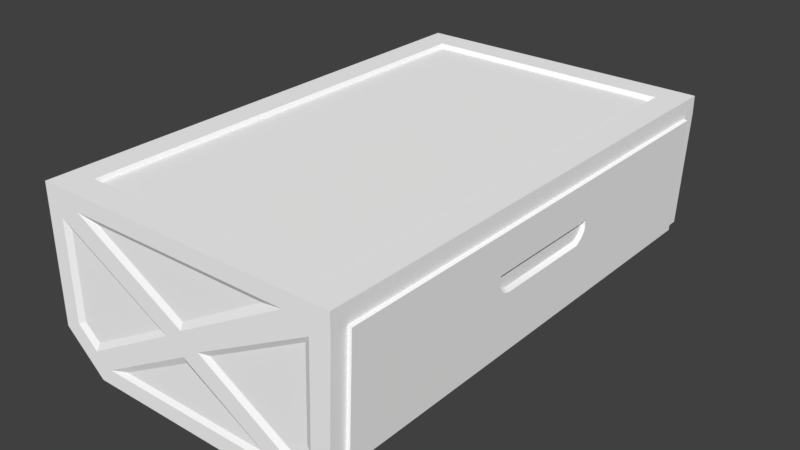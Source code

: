 # Source: Canister_KIS.blend  (saved by Blender 2.78.0; exported with 4.5.12 LTS)
import bpy
from mathutils import Matrix  # noqa: F401  (used for matrix-valued properties, if any)

bpy.ops.wm.read_factory_settings(use_empty=True)
scene = bpy.context.scene
scene.name = 'Scene'

# ---- collections
col_collection_1 = bpy.data.collections.new('Collection 1'); scene.collection.children.link(col_collection_1)

# ---- materials (node trees are filled in below, after node groups)
mat_material_001 = bpy.data.materials.new('Material.001')
mat_material_001.alpha_threshold = 0.0
mat_material_001.use_transparent_shadow = False
mat_material_001.diffuse_color = (1.0, 1.0, 1.0, 1.0)
mat_material_001.roughness = 0.5

# ---- material node trees

# ---- world
world_world = bpy.data.worlds.new('World'); scene.world = world_world
world_world.color = (0.05088, 0.05088, 0.05088)
world_world.use_sun_shadow = False
world_world.sun_shadow_jitter_overblur = 0.0
world_world.cycles.sampling_method = 'MANUAL'

# ---- meshes
me_mk2crewcabin_001 = bpy.data.meshes.new('Mk2CrewCabin.001')
me_mk2crewcabin_001.from_pydata([(0.5191, -0.4253, 0.08468), (0.4737, 0.3797, 0.1146), (0.5191, 0.4253, 0.08468), (0.0, -0.4253, -0.1131), (0.0, 0.4253, -0.1127), (0.4737, -0.3797, 0.1146), (0.04526, 0.3797, 0.1146), (0.04526, -0.3797, 0.1146), (0.0, 0.4253, 0.1146), (0.0, -0.4253, 0.1146), (0.519, -0.4253, 0.1146), (0.519, 0.4253, 0.1146), (0.04819, 0.3745, 0.1074), (0.04819, -0.3745, 0.1074), (0.4708, -0.3745, 0.1074), (0.4708, 0.3745, 0.1074), (0.06914, -0.4253, -0.176), (0.06914, 0.4253, -0.176), (0.447, -0.4253, -0.1761), (0.5107, -0.4253, -0.1129), (0.5107, 0.4253, -0.1129), (0.447, 0.4253, -0.1761), (0.2576, 0.4205, -0.06819), (0.1029, 0.4205, 0.08023), (0.4069, 0.4205, 0.08023), (0.1236, 0.4205, -0.142), (0.3904, 0.4205, -0.142), (0.2096, 0.4205, -0.0369), (0.2576, 0.4205, -0.005601), (0.4749, 0.4205, 0.05463), (0.446, 0.4205, -0.1164), (0.06587, 0.4205, -0.1175), (0.03918, 0.4205, 0.05311), (0.2576, 0.4252, -0.05652), (0.3055, 0.4205, -0.0369), (0.065, 0.4252, 0.08848), (0.4449, 0.4252, 0.08848), (0.4855, 0.4252, 0.06886), (0.4578, 0.4252, -0.1306), (0.421, 0.4252, -0.1502), (0.09126, 0.4252, -0.1502), (0.06303, 0.4252, -0.1306), (0.02802, 0.4252, 0.06886), (0.2576, 0.4252, -0.01728), (0.2876, 0.4252, -0.0369), (0.2275, 0.4252, -0.0369), (0.2576, -0.4205, -0.06819), (0.1029, -0.4205, 0.08023), (0.4069, -0.4205, 0.08023), (0.1236, -0.4205, -0.142), (0.3904, -0.4205, -0.142), (0.2096, -0.4205, -0.0369), (0.2576, -0.4205, -0.0056), (0.4749, -0.4205, 0.05463), (0.446, -0.4205, -0.1164), (0.06587, -0.4205, -0.1175), (0.03918, -0.4205, 0.05311), (0.2576, -0.4252, -0.05652), (0.3055, -0.4205, -0.0369), (0.065, -0.4252, 0.08848), (0.4449, -0.4252, 0.08848), (0.4855, -0.4252, 0.06886), (0.448, -0.4252, -0.1306), (0.421, -0.4252, -0.1502), (0.09126, -0.4252, -0.1502), (0.06303, -0.4252, -0.1306), (0.02802, -0.4252, 0.06886), (0.2576, -0.4252, -0.01728), (0.2876, -0.4252, -0.0369), (0.2275, -0.4252, -0.0369), (0.4801, 0.4252, -0.09814), (0.02802, 0.4252, -0.09814), (0.4701, 0.4205, -0.09206), (0.0394, 0.4205, -0.09396), (0.4801, -0.4252, -0.09814), (0.02802, -0.4252, -0.09814), (0.4701, -0.4205, -0.09206), (0.0394, -0.4205, -0.09396), (0.2445, -0.4253, -0.176), (0.2445, 0.4253, -0.176), (0.5191, -0.3971, 0.08468), (0.5191, 0.3959, 0.08468), (0.447, -0.3971, -0.1761), (0.447, 0.3959, -0.1761), (0.5107, 0.3959, -0.1129), (0.5107, -0.3971, -0.1129), (0.2445, -0.3971, -0.176), (0.2445, 0.3959, -0.176), (0.5247, -0.3971, 0.08253), (0.5247, 0.3959, 0.08253), (0.4491, -0.3971, -0.181), (0.4491, 0.3959, -0.181), (0.5163, 0.3959, -0.115), (0.5163, -0.3971, -0.115), (0.2466, -0.3971, -0.1809), (0.2466, 0.3959, -0.1809), (0.522, -0.1062, 0.01864), (0.522, 0.1038, 0.0183), (0.5213, 0.1041, 0.003029), (0.5208, 0.09768, -0.007829), (0.5205, 0.08614, -0.01631), (0.5205, -0.08385, -0.01631), (0.5207, -0.09641, -0.01224), (0.5211, -0.1052, -0.001722), (0.516, -0.1062, 0.01966), (0.516, 0.1038, 0.01937), (0.5154, 0.1041, 0.006321), (0.5149, 0.09768, -0.00296), (0.5145, 0.08614, -0.01021), (0.5145, -0.08385, -0.01021), (0.5147, -0.09641, -0.006731), (0.5152, -0.1052, 0.002261), (0.5231, -6.282e-10, 0.03981), (0.5241, 0.03821, 0.06912), (0.5241, -0.03821, 0.06912)], [], [(6, 7, 13, 12), (3, 9, 8, 4), (2, 11, 10, 0, 80, 81), (7, 6, 8, 9), (5, 7, 9, 10), (6, 1, 11, 8), (1, 5, 10, 11), (13, 14, 15, 12), (5, 1, 15, 14), (7, 5, 14, 13), (1, 6, 12, 15), (16, 3, 4, 17), (80, 0, 19, 85), (83, 21, 20, 84), (78, 16, 17, 79, 87, 86), (29, 72, 30, 34), (26, 25, 22), (31, 73, 32, 27), (23, 24, 28), (36, 35, 8, 11), (40, 39, 21, 79, 17), (38, 70, 37, 11, 20, 21), (42, 71, 41, 17, 4, 8), (44, 38, 39, 33), (41, 40, 17), (24, 23, 35, 36), (72, 29, 37, 70), (25, 26, 39, 40), (73, 31, 41, 71), (28, 24, 36, 43), (26, 22, 33, 39), (22, 25, 40, 33), (23, 28, 43, 35), (29, 34, 44, 37), (34, 30, 38, 44), (31, 27, 45, 41), (27, 32, 42, 45), (39, 38, 21), (40, 41, 45, 33), (2, 20, 11), (53, 58, 54, 76), (50, 46, 49), (55, 51, 56, 77), (47, 52, 48), (60, 10, 9, 59), (64, 16, 78, 18, 63), (62, 18, 19, 10, 61, 74), (66, 9, 3, 16, 65, 75), (68, 57, 63, 62), (65, 16, 64), (48, 60, 59, 47), (76, 74, 61, 53), (49, 64, 63, 50), (77, 75, 65, 55), (52, 67, 60, 48), (50, 63, 57, 46), (46, 57, 64, 49), (47, 59, 67, 52), (53, 61, 68, 58), (58, 68, 62, 54), (55, 65, 69, 51), (51, 69, 66, 56), (63, 18, 62), (64, 57, 69, 65), (0, 10, 19), (67, 59, 66, 69), (69, 57, 67), (57, 68, 67), (60, 67, 68, 61), (10, 60, 61), (9, 66, 59), (11, 37, 36), (36, 37, 44, 43), (44, 33, 43), (33, 45, 43), (43, 45, 42, 35), (8, 35, 42), (32, 73, 71, 42), (30, 72, 70, 38), (56, 66, 75, 77), (54, 62, 74, 76), (83, 87, 79, 21), (18, 78, 86, 82), (87, 83, 91, 95), (18, 82, 85, 19), (83, 84, 92, 91), (2, 81, 84, 20), (80, 85, 93, 88), (90, 94, 95, 91), (90, 91, 92, 93), (89, 98, 99, 100, 101, 102, 103, 96, 88, 93, 92), (86, 87, 95, 94), (84, 81, 89, 92), (81, 80, 88, 89), (85, 82, 90, 93), (82, 86, 94, 90), (106, 105, 104, 111, 110, 109, 108, 107), (88, 96, 114, 113, 97, 98, 89), (98, 97, 105, 106), (103, 102, 110, 111), (101, 100, 108, 109), (99, 98, 106, 107), (97, 96, 104, 105), (96, 103, 111, 104), (102, 101, 109, 110), (100, 99, 107, 108), (97, 113, 112, 114, 96), (114, 112, 113)])
me_mk2crewcabin_001.polygons.foreach_set('use_smooth', [1, 1, 1, 1, 1, 1, 1, 1, 1, 1, 1, 1, 1, 1, 1, 0, 0, 0, 0, 0, 0, 0, 0, 0, 0, 0, 0, 0, 0, 0, 0, 0, 0, 0, 0, 0, 0, 0, 0, 1, 0, 0, 0, 0, 0, 0, 0, 0, 0, 0, 0, 0, 0, 0, 0, 0, 0, 0, 0, 0, 0, 0, 0, 0, 1, 0, 0, 0, 0, 0, 0, 0, 0, 0, 0, 0, 0, 0, 0, 0, 0, 1, 1, 1, 1, 1, 1, 1, 1, 1, 1, 1, 1, 1, 1, 1, 1, 1, 1, 1, 1, 1, 1, 1, 1, 1, 1, 1])
_k = set([(0, 10), (0, 19), (1, 5), (1, 6), (1, 15), (2, 11), (2, 20), (3, 4), (3, 9), (3, 16), (4, 8), (4, 17), (5, 7), (5, 14), (6, 7), (6, 12), (7, 13), (8, 9), (8, 11), (9, 10), (10, 11), (12, 13), (12, 15), (13, 14), (14, 15), (16, 17), (16, 78), (17, 79), (18, 19), (18, 78), (18, 82), (19, 85), (20, 21), (20, 84), (21, 79), (21, 83), (80, 81), (80, 85), (80, 88), (81, 84), (81, 89), (82, 85), (82, 86), (82, 90), (83, 84), (83, 87), (83, 91), (84, 92), (85, 93), (86, 87), (86, 94), (87, 95), (88, 89), (88, 93), (89, 92), (90, 91), (90, 93), (90, 94), (91, 92), (91, 95), (92, 93), (94, 95), (96, 97), (96, 103), (96, 104), (97, 98), (97, 105), (98, 99), (99, 100), (100, 101), (101, 102), (102, 103), (104, 105), (104, 111), (105, 106), (106, 107), (107, 108), (108, 109), (109, 110), (110, 111)])
me_mk2crewcabin_001.attributes.new('sharp_edge', 'BOOLEAN', 'EDGE').data.foreach_set('value', [ (min(e.vertices), max(e.vertices)) in _k for e in me_mk2crewcabin_001.edges])
_uv = me_mk2crewcabin_001.uv_layers.new(name='UV')
_uv.uv.foreach_set('vector', [0.561, 0.8776, 0.561, 0.5838, 0.5665, 0.5912, 0.5665, 0.8702, 0.03413, 0.2393, 0.03414, 0.1817, 0.2491, 0.1818, 0.2491, 0.2392, 0.5719, 0.2252, 0.5719, 0.2349, 0.2942, 0.2348, 0.2942, 0.2251, 0.3018, 0.2251, 0.5617, 0.2251, 0.561, 0.5838, 0.561, 0.8776, 0.5459, 0.895, 0.5459, 0.568, 0.7281, 0.584, 0.561, 0.5838, 0.5459, 0.568, 0.7455, 0.5681, 0.561, 0.8776, 0.7281, 0.8776, 0.7455, 0.895, 0.5459, 0.895, 0.7281, 0.8776, 0.7281, 0.584, 0.7455, 0.5681, 0.7455, 0.895, 0.5665, 0.5912, 0.7226, 0.5913, 0.7226, 0.8702, 0.5665, 0.8702, 0.7281, 0.584, 0.7281, 0.8776, 0.7226, 0.8702, 0.7226, 0.5913, 0.561, 0.5838, 0.7281, 0.584, 0.7226, 0.5913, 0.5665, 0.5912, 0.7281, 0.8776, 0.561, 0.8776, 0.5665, 0.8702, 0.7226, 0.8702, 0.03414, 0.2629, 0.03413, 0.2393, 0.2491, 0.2392, 0.2491, 0.2629, 0.3018, 0.2251, 0.2942, 0.2251, 0.2942, 0.1605, 0.3018, 0.1606, 0.5617, 0.1313, 0.5719, 0.1313, 0.5719, 0.1606, 0.5617, 0.1606, 0.2942, 0.06084, 0.2942, 0.007822, 0.572, 0.007918, 0.5719, 0.06093, 0.5617, 0.0609, 0.3019, 0.06087, 0.2501, 0.04849, 0.2484, 0.1227, 0.2364, 0.135, 0.1651, 0.09559, 0.2081, 0.1487, 0.0733, 0.1499, 0.1407, 0.1121, 0.04371, 0.1373, 0.03028, 0.1256, 0.02957, 0.05124, 0.116, 0.09604, 0.06184, 0.03695, 0.2155, 0.03556, 0.1404, 0.07957, 0.2348, 0.03109, 0.04247, 0.03284, 0.00939, 0.01986, 0.2722, 0.01747, 0.05678, 0.1543, 0.2238, 0.1528, 0.2372, 0.1658, 0.1414, 0.1667, 0.04565, 0.1676, 0.24, 0.1426, 0.2539, 0.1259, 0.2555, 0.0409, 0.2722, 0.01747, 0.2695, 0.1333, 0.2372, 0.1658, 0.02377, 0.04299, 0.02413, 0.128, 0.0423, 0.1444, 0.04565, 0.1676, 0.009907, 0.1356, 0.00939, 0.01986, 0.1557, 0.09566, 0.24, 0.1426, 0.2238, 0.1528, 0.1406, 0.1057, 0.0423, 0.1444, 0.05678, 0.1543, 0.04565, 0.1676, 0.2155, 0.03556, 0.06184, 0.03695, 0.04247, 0.03284, 0.2348, 0.03109, 0.2484, 0.1227, 0.2501, 0.04849, 0.2555, 0.0409, 0.2539, 0.1259, 0.0733, 0.1499, 0.2081, 0.1487, 0.2238, 0.1528, 0.05678, 0.1543, 0.03028, 0.1256, 0.04371, 0.1373, 0.0423, 0.1444, 0.02413, 0.128, 0.1404, 0.07957, 0.2155, 0.03556, 0.2348, 0.03109, 0.1404, 0.08592, 0.2081, 0.1487, 0.1407, 0.1121, 0.1406, 0.1057, 0.2238, 0.1528, 0.1407, 0.1121, 0.0733, 0.1499, 0.05678, 0.1543, 0.1406, 0.1057, 0.06184, 0.03695, 0.1404, 0.07957, 0.1404, 0.08592, 0.04247, 0.03284, 0.2501, 0.04849, 0.1651, 0.09559, 0.1557, 0.09566, 0.2555, 0.0409, 0.1651, 0.09559, 0.2364, 0.135, 0.24, 0.1426, 0.1557, 0.09566, 0.04371, 0.1373, 0.116, 0.09604, 0.1253, 0.09594, 0.0423, 0.1444, 0.116, 0.09604, 0.02957, 0.05124, 0.02377, 0.04299, 0.1253, 0.09594, 0.2238, 0.1528, 0.24, 0.1426, 0.2372, 0.1658, 0.05678, 0.1543, 0.0423, 0.1444, 0.1253, 0.09594, 0.1406, 0.1057, 0.2719, 0.0327, 0.2695, 0.1333, 0.2722, 0.01747, 0.2501, 0.04849, 0.1651, 0.09559, 0.2364, 0.135, 0.2484, 0.1227, 0.2081, 0.1487, 0.1407, 0.1121, 0.0733, 0.1499, 0.04371, 0.1373, 0.116, 0.09604, 0.02957, 0.05124, 0.03028, 0.1256, 0.06184, 0.03695, 0.1404, 0.07957, 0.2155, 0.03556, 0.2348, 0.03109, 0.2722, 0.01747, 0.00939, 0.01986, 0.04247, 0.03284, 0.05678, 0.1543, 0.04565, 0.1676, 0.1414, 0.1667, 0.2372, 0.1658, 0.2238, 0.1528, 0.24, 0.1426, 0.2372, 0.1658, 0.2695, 0.1333, 0.2722, 0.01747, 0.2555, 0.0409, 0.2539, 0.1259, 0.02377, 0.04299, 0.00939, 0.01986, 0.009907, 0.1356, 0.04565, 0.1676, 0.0423, 0.1444, 0.02413, 0.128, 0.1557, 0.09566, 0.1406, 0.1057, 0.2238, 0.1528, 0.24, 0.1426, 0.0423, 0.1444, 0.04565, 0.1676, 0.05678, 0.1543, 0.2155, 0.03556, 0.2348, 0.03109, 0.04247, 0.03284, 0.06184, 0.03695, 0.2484, 0.1227, 0.2539, 0.1259, 0.2555, 0.0409, 0.2501, 0.04849, 0.0733, 0.1499, 0.05678, 0.1543, 0.2238, 0.1528, 0.2081, 0.1487, 0.03028, 0.1256, 0.02413, 0.128, 0.0423, 0.1444, 0.04371, 0.1373, 0.1404, 0.07957, 0.1404, 0.08592, 0.2348, 0.03109, 0.2155, 0.03556, 0.2081, 0.1487, 0.2238, 0.1528, 0.1406, 0.1057, 0.1407, 0.1121, 0.1407, 0.1121, 0.1406, 0.1057, 0.05678, 0.1543, 0.0733, 0.1499, 0.06184, 0.03695, 0.04247, 0.03284, 0.1404, 0.08592, 0.1404, 0.07957, 0.2501, 0.04849, 0.2555, 0.0409, 0.1557, 0.09566, 0.1651, 0.09559, 0.1651, 0.09559, 0.1557, 0.09566, 0.24, 0.1426, 0.2364, 0.135, 0.04371, 0.1373, 0.0423, 0.1444, 0.1253, 0.09594, 0.116, 0.09604, 0.116, 0.09604, 0.1253, 0.09594, 0.02377, 0.04299, 0.02957, 0.05124, 0.2238, 0.1528, 0.2372, 0.1658, 0.24, 0.1426, 0.05678, 0.1543, 0.1406, 0.1057, 0.1253, 0.09594, 0.0423, 0.1444, 0.2719, 0.0327, 0.2722, 0.01747, 0.2695, 0.1333, 0.1404, 0.08592, 0.04247, 0.03284, 0.02377, 0.04299, 0.1253, 0.09594, 0.1253, 0.09594, 0.1406, 0.1057, 0.1404, 0.08592, 0.1406, 0.1057, 0.1557, 0.09566, 0.1404, 0.08592, 0.2348, 0.03109, 0.1404, 0.08592, 0.1557, 0.09566, 0.2555, 0.0409, 0.2722, 0.01747, 0.2348, 0.03109, 0.2555, 0.0409, 0.00939, 0.01986, 0.02377, 0.04299, 0.04247, 0.03284, 0.2722, 0.01747, 0.2555, 0.0409, 0.2348, 0.03109, 0.2348, 0.03109, 0.2555, 0.0409, 0.1557, 0.09566, 0.1404, 0.08592, 0.1557, 0.09566, 0.1406, 0.1057, 0.1404, 0.08592, 0.1406, 0.1057, 0.1253, 0.09594, 0.1404, 0.08592, 0.1404, 0.08592, 0.1253, 0.09594, 0.02377, 0.04299, 0.04247, 0.03284, 0.00939, 0.01986, 0.04247, 0.03284, 0.02377, 0.04299, 0.02957, 0.05124, 0.03028, 0.1256, 0.02413, 0.128, 0.02377, 0.04299, 0.2364, 0.135, 0.2484, 0.1227, 0.2539, 0.1259, 0.24, 0.1426, 0.02957, 0.05124, 0.02377, 0.04299, 0.02413, 0.128, 0.03028, 0.1256, 0.2364, 0.135, 0.24, 0.1426, 0.2539, 0.1259, 0.2484, 0.1227, 0.5617, 0.1313, 0.5617, 0.0609, 0.5719, 0.06093, 0.5719, 0.1313, 0.2942, 0.1312, 0.2942, 0.06084, 0.3019, 0.06087, 0.3019, 0.1312, 0.5617, 0.0609, 0.5617, 0.1313, 0.5617, 0.1313, 0.5617, 0.0609, 0.2942, 0.1312, 0.3019, 0.1312, 0.3018, 0.1606, 0.2942, 0.1605, 0.5617, 0.1313, 0.5617, 0.1606, 0.5617, 0.1606, 0.5617, 0.1313, 0.5719, 0.2252, 0.5617, 0.2251, 0.5617, 0.1606, 0.5719, 0.1606, 0.3018, 0.2251, 0.3018, 0.1606, 0.3018, 0.1606, 0.3018, 0.2251, 0.3069, 0.133, 0.3069, 0.06726, 0.5567, 0.06729, 0.5567, 0.133, 0.3069, 0.133, 0.5567, 0.133, 0.5567, 0.1604, 0.3069, 0.1604, 0.5567, 0.2207, 0.4642, 0.1964, 0.4622, 0.1931, 0.4586, 0.1905, 0.405, 0.1905, 0.401, 0.1918, 0.3983, 0.195, 0.3979, 0.2012, 0.3068, 0.2207, 0.3069, 0.1604, 0.5567, 0.1604, 0.3019, 0.06087, 0.5617, 0.0609, 0.5617, 0.0609, 0.3019, 0.06087, 0.5617, 0.1606, 0.5617, 0.2251, 0.5617, 0.2251, 0.5617, 0.1606, 0.5617, 0.2251, 0.3018, 0.2251, 0.3018, 0.2251, 0.5617, 0.2251, 0.3018, 0.1606, 0.3019, 0.1312, 0.3019, 0.1312, 0.3018, 0.1606, 0.3019, 0.1312, 0.3019, 0.06087, 0.3019, 0.06087, 0.3019, 0.1312, 0.5597, 0.2766, 0.5603, 0.287, 0.3886, 0.287, 0.3899, 0.2729, 0.3967, 0.2657, 0.4069, 0.2624, 0.546, 0.2628, 0.5551, 0.2693, 0.3068, 0.2207, 0.3979, 0.2012, 0.4199, 0.2162, 0.4406, 0.2162, 0.4641, 0.2011, 0.4642, 0.1964, 0.5567, 0.2207, 0.5635, 0.2728, 0.5654, 0.2858, 0.5603, 0.287, 0.5597, 0.2766, 0.3866, 0.2683, 0.3951, 0.2591, 0.3967, 0.2657, 0.3899, 0.2729, 0.4069, 0.2555, 0.546, 0.2559, 0.546, 0.2628, 0.4069, 0.2624, 0.5574, 0.2634, 0.5635, 0.2728, 0.5597, 0.2766, 0.5551, 0.2693, 0.5603, 0.2919, 0.3886, 0.2919, 0.3886, 0.287, 0.5603, 0.287, 0.3834, 0.2856, 0.3866, 0.2683, 0.3899, 0.2729, 0.3886, 0.287, 0.3951, 0.2591, 0.4059, 0.2551, 0.4069, 0.2624, 0.3967, 0.2657, 0.5478, 0.2558, 0.5574, 0.2634, 0.5551, 0.2693, 0.546, 0.2628, 0.4641, 0.2011, 0.4406, 0.2162, 0.4306, 0.2079, 0.4199, 0.2162, 0.3979, 0.2012, 0.6273, 0.0605, 0.6165, 0.04492, 0.6273, 0.02495])
me_mk2crewcabin_001.materials.append(mat_material_001)
me_mk2crewcabin_001.use_remesh_preserve_volume = False
me_mk2crewcabin_001.use_remesh_preserve_attributes = False
me_mk2crewcabin_001.use_mirror_vertex_groups = False
me_mk2crewcabin_001.update()
me_mk2crewcabin_023 = bpy.data.meshes.new('Mk2CrewCabin.023')
me_mk2crewcabin_023.from_pydata([(0.4719, -0.4156, -0.1773), (0.5137, 0.4156, 0.1059), (0.4719, 0.4156, -0.1773), (0.2282, -0.4156, -0.1714), (0.006153, -0.4156, -0.1105), (0.2282, 0.4156, -0.1714), (0.006153, 0.4156, -0.1101), (0.5137, -0.4156, 0.1059), (0.006153, 0.4156, 0.1059), (0.006153, -0.4156, 0.1059)], [], [(7, 0, 2, 1), (0, 3, 5, 2), (4, 9, 8, 6), (3, 4, 6, 5), (1, 8, 9, 7), (8, 1, 2), (8, 2, 5), (8, 5, 6), (3, 0, 7), (3, 7, 9), (3, 9, 4)])
me_mk2crewcabin_023.polygons.foreach_set('use_smooth', [True] * 11)
me_mk2crewcabin_023.use_remesh_preserve_volume = False
me_mk2crewcabin_023.use_remesh_preserve_attributes = False
me_mk2crewcabin_023.use_mirror_vertex_groups = False
me_mk2crewcabin_023.update()

# ---- objects
ob_canister = bpy.data.objects.new('Canister', None)
ob_model = bpy.data.objects.new('Model', me_mk2crewcabin_001)
ob_collider = bpy.data.objects.new('Collider', me_mk2crewcabin_023)

# ---- transforms, parenting, visibility, modifiers, constraints
ob_canister.location = (0.0, 0.0, 0.0)
ob_canister.rotation_euler = (1.571, -0.0, 0.0)
ob_canister.empty_image_offset = (0.0, 0.0)
ob_canister.hide_render = True
ob_canister.lineart.crease_threshold = 0.0
ob_model.parent = ob_canister
ob_model.matrix_parent_inverse = Matrix(((1.0, 0.0, 0.0, 0.0), (0.0, 7.55e-08, 1.0, 0.0), (0.0, -1.0, 7.55e-08, 0.0), (0.0, 0.0, 0.0, 1.0)))
ob_model.location = (0.0, 0.0, 0.0)
ob_model.rotation_mode = 'ZYX'
ob_model.lineart.crease_threshold = 0.0
_m = ob_model.modifiers.new('EdgeSplit', 'EDGE_SPLIT')
_m.use_edge_angle = False
ob_collider.parent = ob_canister
ob_collider.matrix_parent_inverse = Matrix(((1.0, 0.0, 0.0, 0.0), (0.0, 7.55e-08, 1.0, 0.0), (0.0, -1.0, 7.55e-08, 0.0), (0.0, 0.0, 0.0, 1.0)))
ob_collider.location = (0.0, 0.0, 0.0)
ob_collider.rotation_mode = 'ZYX'
ob_collider.hide_render = True
ob_collider.lineart.crease_threshold = 0.0

# ---- collection membership
col_collection_1.objects.link(ob_canister)
col_collection_1.objects.link(ob_model)
col_collection_1.objects.link(ob_collider)

# ---- scene / render settings (as saved in the file)
scene.frame_start = 1; scene.frame_end = 250; scene.frame_set(0)
scene.render.engine = 'BLENDER_EEVEE_NEXT'
scene.render.resolution_percentage = 50
scene.render.dither_intensity = 0.0
scene.render.bake_margin = 4
scene.cycles.use_denoising = False
scene.cycles.samples = 128
scene.cycles.sampling_pattern = 'TABULATED_SOBOL'
scene.cycles.light_sampling_threshold = 0.0
scene.cycles.use_adaptive_sampling = False
scene.cycles.use_light_tree = False
scene.cycles.blur_glossy = 0.0
scene.cycles.sample_clamp_indirect = 0.0
scene.view_settings.view_transform = 'Standard'
bpy.context.view_layer.update()

# ---- added for rendering (the .blend has no active camera and no usable light): camera, sun
cam_auto = bpy.data.cameras.new('AutoCamera')
cam_auto.lens = 50.0
cam_auto.sensor_width = 36.0
cam_auto.clip_end = 1000.0
ob_auto_camera = bpy.data.objects.new('AutoCamera', cam_auto)
scene.collection.objects.link(ob_auto_camera)
ob_auto_camera.location = (1.22654, -1.15704, 0.738152)
ob_auto_camera.rotation_euler = (1.09748, -7.21219e-08, 0.694738)
scene.camera = ob_auto_camera
light_auto_sun = bpy.data.lights.new('AutoSun', 'SUN')
light_auto_sun.energy = 3.0
light_auto_sun.angle = 0.0523599
ob_auto_sun = bpy.data.objects.new('AutoSun', light_auto_sun)
scene.collection.objects.link(ob_auto_sun)
ob_auto_sun.rotation_euler = (0.872665, 0.174533, 0.523599)
bpy.context.view_layer.update()
